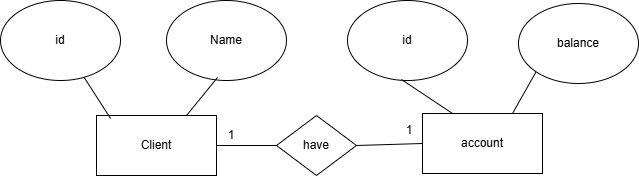

The diagram above was exported from draw.io. Its source (the exported page's mxGraphModel, read from the mxfile embedded in the PNG):
<mxGraphModel dx="880" dy="426" grid="0" gridSize="10" guides="1" tooltips="1" connect="1" arrows="1" fold="1" page="0" pageScale="1" pageWidth="827" pageHeight="1169" math="0" shadow="0">
  <root>
    <mxCell id="0" />
    <mxCell id="1" parent="0" />
    <mxCell id="tZ12XdZSvTVTaRH1b_3Y-1" value="Client" style="rounded=0;whiteSpace=wrap;html=1;" vertex="1" parent="1">
      <mxGeometry x="111" y="148" width="120" height="60" as="geometry" />
    </mxCell>
    <mxCell id="tZ12XdZSvTVTaRH1b_3Y-2" value="account" style="rounded=0;whiteSpace=wrap;html=1;" vertex="1" parent="1">
      <mxGeometry x="437" y="146" width="120" height="60" as="geometry" />
    </mxCell>
    <mxCell id="tZ12XdZSvTVTaRH1b_3Y-3" value="id" style="ellipse;whiteSpace=wrap;html=1;" vertex="1" parent="1">
      <mxGeometry x="15" y="33" width="120" height="80" as="geometry" />
    </mxCell>
    <mxCell id="tZ12XdZSvTVTaRH1b_3Y-4" value="Name" style="ellipse;whiteSpace=wrap;html=1;" vertex="1" parent="1">
      <mxGeometry x="181" y="33" width="120" height="80" as="geometry" />
    </mxCell>
    <mxCell id="tZ12XdZSvTVTaRH1b_3Y-5" value="id" style="ellipse;whiteSpace=wrap;html=1;" vertex="1" parent="1">
      <mxGeometry x="362" y="33" width="120" height="80" as="geometry" />
    </mxCell>
    <mxCell id="tZ12XdZSvTVTaRH1b_3Y-6" value="balance" style="ellipse;whiteSpace=wrap;html=1;" vertex="1" parent="1">
      <mxGeometry x="533" y="36" width="120" height="80" as="geometry" />
    </mxCell>
    <mxCell id="tZ12XdZSvTVTaRH1b_3Y-7" value="" style="endArrow=none;html=1;rounded=0;exitX=0.117;exitY=0.05;exitDx=0;exitDy=0;exitPerimeter=0;" edge="1" parent="1" source="tZ12XdZSvTVTaRH1b_3Y-1" target="tZ12XdZSvTVTaRH1b_3Y-3">
      <mxGeometry width="50" height="50" relative="1" as="geometry">
        <mxPoint x="387" y="249" as="sourcePoint" />
        <mxPoint x="437" y="199" as="targetPoint" />
      </mxGeometry>
    </mxCell>
    <mxCell id="tZ12XdZSvTVTaRH1b_3Y-8" value="" style="endArrow=none;html=1;rounded=0;entryX=0.425;entryY=0.963;entryDx=0;entryDy=0;entryPerimeter=0;exitX=0.75;exitY=0;exitDx=0;exitDy=0;" edge="1" parent="1" source="tZ12XdZSvTVTaRH1b_3Y-1" target="tZ12XdZSvTVTaRH1b_3Y-4">
      <mxGeometry width="50" height="50" relative="1" as="geometry">
        <mxPoint x="198" y="251" as="sourcePoint" />
        <mxPoint x="248" y="201" as="targetPoint" />
      </mxGeometry>
    </mxCell>
    <mxCell id="tZ12XdZSvTVTaRH1b_3Y-9" value="" style="endArrow=none;html=1;rounded=0;entryX=0.45;entryY=0.988;entryDx=0;entryDy=0;entryPerimeter=0;exitX=0.25;exitY=0;exitDx=0;exitDy=0;" edge="1" parent="1" source="tZ12XdZSvTVTaRH1b_3Y-2" target="tZ12XdZSvTVTaRH1b_3Y-5">
      <mxGeometry width="50" height="50" relative="1" as="geometry">
        <mxPoint x="387" y="249" as="sourcePoint" />
        <mxPoint x="437" y="199" as="targetPoint" />
      </mxGeometry>
    </mxCell>
    <mxCell id="tZ12XdZSvTVTaRH1b_3Y-10" value="" style="endArrow=none;html=1;rounded=0;entryX=0;entryY=1;entryDx=0;entryDy=0;exitX=0.75;exitY=0;exitDx=0;exitDy=0;" edge="1" parent="1" source="tZ12XdZSvTVTaRH1b_3Y-2" target="tZ12XdZSvTVTaRH1b_3Y-6">
      <mxGeometry width="50" height="50" relative="1" as="geometry">
        <mxPoint x="473" y="132" as="sourcePoint" />
        <mxPoint x="523" y="82" as="targetPoint" />
      </mxGeometry>
    </mxCell>
    <mxCell id="tZ12XdZSvTVTaRH1b_3Y-11" value="have" style="rhombus;whiteSpace=wrap;html=1;" vertex="1" parent="1">
      <mxGeometry x="291" y="148" width="80" height="60" as="geometry" />
    </mxCell>
    <mxCell id="tZ12XdZSvTVTaRH1b_3Y-13" value="" style="endArrow=none;html=1;rounded=0;exitX=1;exitY=0.5;exitDx=0;exitDy=0;entryX=0;entryY=0.5;entryDx=0;entryDy=0;" edge="1" parent="1" source="tZ12XdZSvTVTaRH1b_3Y-1" target="tZ12XdZSvTVTaRH1b_3Y-11">
      <mxGeometry width="50" height="50" relative="1" as="geometry">
        <mxPoint x="387" y="249" as="sourcePoint" />
        <mxPoint x="437" y="199" as="targetPoint" />
      </mxGeometry>
    </mxCell>
    <mxCell id="tZ12XdZSvTVTaRH1b_3Y-14" value="" style="endArrow=none;html=1;rounded=0;exitX=1;exitY=0.5;exitDx=0;exitDy=0;entryX=0;entryY=0.5;entryDx=0;entryDy=0;" edge="1" parent="1" source="tZ12XdZSvTVTaRH1b_3Y-11" target="tZ12XdZSvTVTaRH1b_3Y-2">
      <mxGeometry width="50" height="50" relative="1" as="geometry">
        <mxPoint x="387" y="249" as="sourcePoint" />
        <mxPoint x="437" y="199" as="targetPoint" />
      </mxGeometry>
    </mxCell>
    <mxCell id="tZ12XdZSvTVTaRH1b_3Y-15" value="1" style="text;html=1;align=center;verticalAlign=middle;whiteSpace=wrap;rounded=0;" vertex="1" parent="1">
      <mxGeometry x="216" y="153" width="60" height="30" as="geometry" />
    </mxCell>
    <mxCell id="tZ12XdZSvTVTaRH1b_3Y-16" value="1" style="text;html=1;align=center;verticalAlign=middle;whiteSpace=wrap;rounded=0;" vertex="1" parent="1">
      <mxGeometry x="394" y="148" width="60" height="30" as="geometry" />
    </mxCell>
  </root>
</mxGraphModel>